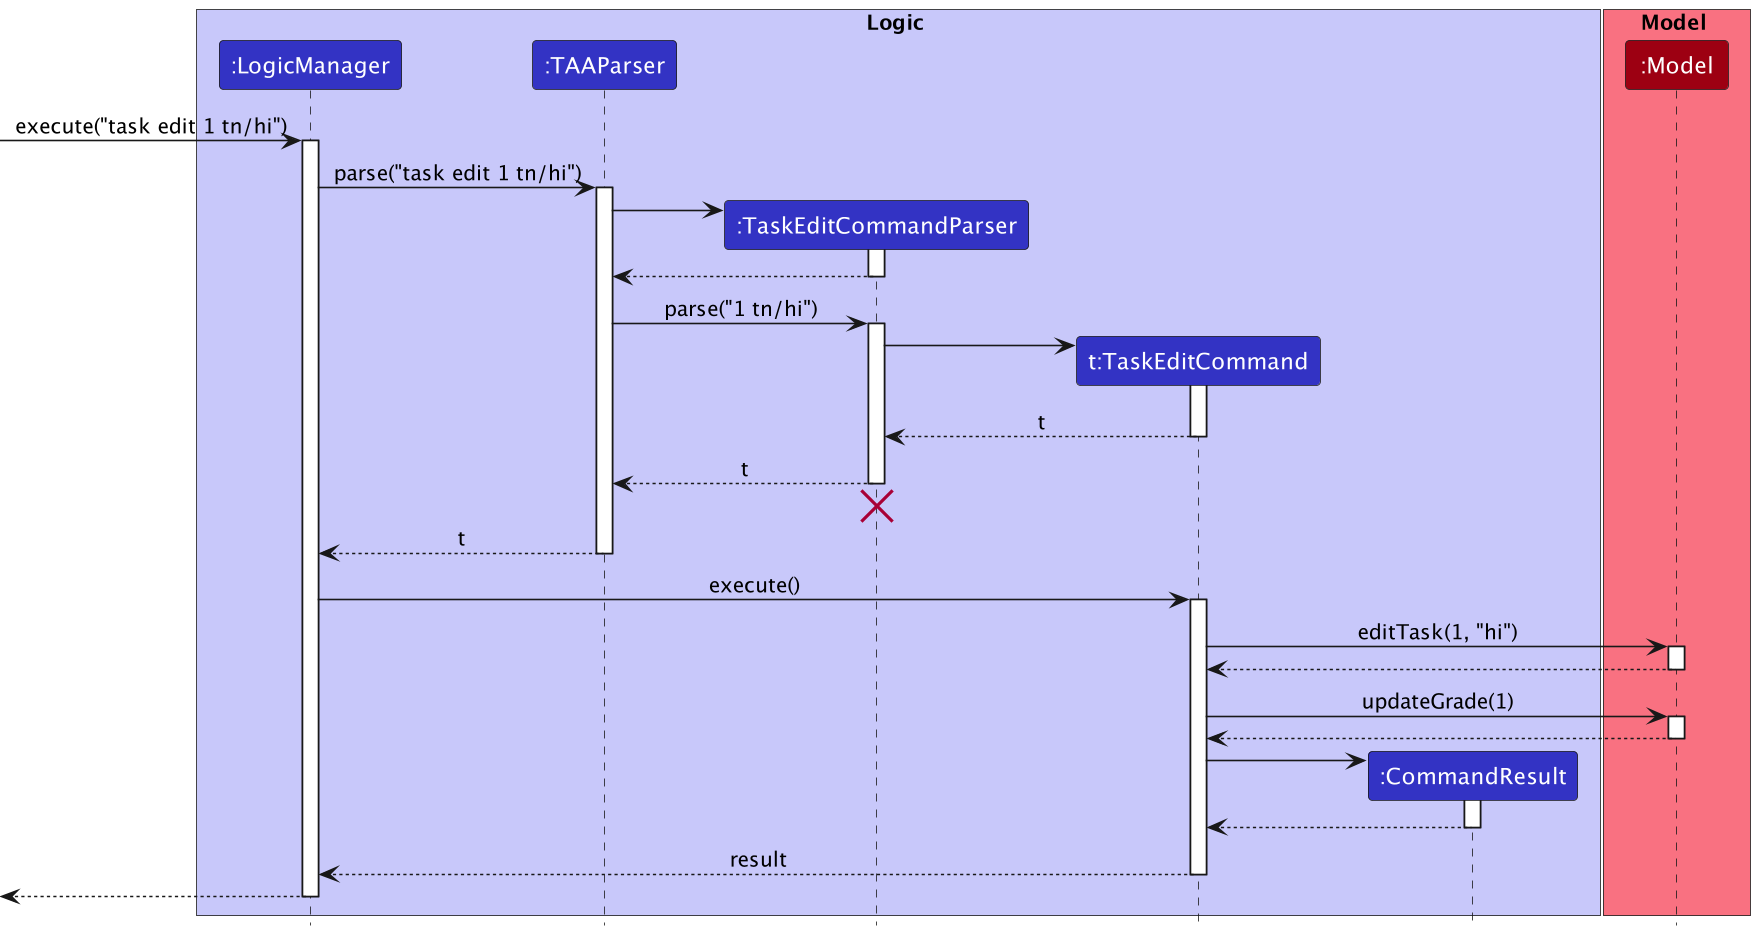

The diagram above was rendered by PlantUML. Its source (embedded in the PNG):
@startuml
!include style.puml

box Logic LOGIC_COLOR_T1
participant ":LogicManager" as LogicManager LOGIC_COLOR
participant ":TAAParser" as TAAParser LOGIC_COLOR
participant ":TaskEditCommandParser" as TaskEditCommandParser LOGIC_COLOR
participant "t:TaskEditCommand" as TaskEditCommand LOGIC_COLOR
participant ":CommandResult" as CommandResult LOGIC_COLOR
end box

box Model MODEL_COLOR_T1
participant ":Model" as Model MODEL_COLOR
end box

[-> LogicManager : execute("task edit 1 tn/hi")
activate LogicManager

LogicManager -> TAAParser : parse("task edit 1 tn/hi")
activate TAAParser

create TaskEditCommandParser
TAAParser -> TaskEditCommandParser
activate TaskEditCommandParser

TaskEditCommandParser --> TAAParser
deactivate TaskEditCommandParser

TAAParser -> TaskEditCommandParser : parse("1 tn/hi")
activate TaskEditCommandParser

create TaskEditCommand
TaskEditCommandParser -> TaskEditCommand
activate TaskEditCommand

TaskEditCommand --> TaskEditCommandParser : t
deactivate TaskEditCommand

TaskEditCommandParser --> TAAParser : t
deactivate TaskEditCommandParser
'Hidden arrow to position the destroy marker below the end of the activation bar.
TaskEditCommandParser -[hidden]-> TAAParser
destroy TaskEditCommandParser

TAAParser --> LogicManager : t
deactivate TAAParser

LogicManager -> TaskEditCommand : execute()
activate TaskEditCommand

TaskEditCommand -> Model : editTask(1, "hi")
activate Model

Model --> TaskEditCommand
deactivate Model

TaskEditCommand -> Model : updateGrade(1)
activate Model

Model --> TaskEditCommand
deactivate Model

create CommandResult
TaskEditCommand -> CommandResult
activate CommandResult

CommandResult --> TaskEditCommand
deactivate CommandResult

TaskEditCommand --> LogicManager : result
deactivate TaskEditCommand

[<--LogicManager
deactivate LogicManager
@enduml